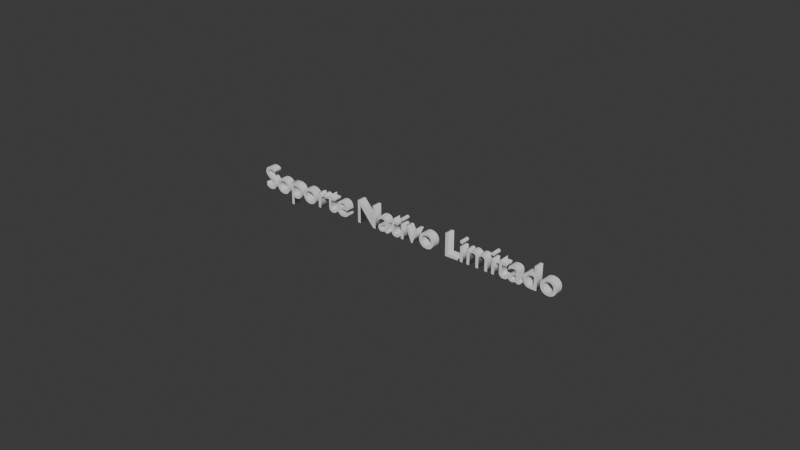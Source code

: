 # Source: textitos.blend  (saved by Blender 4.5.91; exported with 4.5.12 LTS)
import bpy
from mathutils import Matrix  # noqa: F401  (used for matrix-valued properties, if any)

bpy.ops.wm.read_factory_settings(use_empty=True)
scene = bpy.context.scene
scene.name = 'Scene'

# ---- collections
col_collection = bpy.data.collections.new('Collection'); scene.collection.children.link(col_collection)

# ---- world
world_world = bpy.data.worlds.new('World'); scene.world = world_world
world_world.use_nodes = True; world_world.node_tree.nodes.clear()
_N = world_world.node_tree.nodes; _L = world_world.node_tree.links
n0 = _N.new('ShaderNodeOutputWorld'); n0.name = 'World Output'; n0.location = (200, 100)
n1 = _N.new('ShaderNodeBackground'); n1.name = 'Background'; n1.location = (-200, 100)
n1.inputs[0].default_value = (0.05088, 0.05088, 0.05088, 1.0)
_L.new(n1.outputs[0], n0.inputs[0])
n0.is_active_output = True
world_world.color = (0.05088, 0.05088, 0.05088)
world_world.sun_shadow_jitter_overblur = 0.0

# ---- curves / text
txt_text = bpy.data.curves.new('Text', 'FONT')
txt_text.dimensions = '2D'
txt_text.body = 'Soporte Nativo Limitado'
txt_text.extrude = 0.12
txt_text.align_x = 'CENTER'
txt_text.align_y = 'CENTER'

# ---- objects
ob_text = bpy.data.objects.new('Text', txt_text)

# ---- transforms, parenting, visibility, modifiers, constraints
ob_text.location = (0.0, 0.0, 0.0)
ob_text.rotation_euler = (1.571, -0.0, 0.0)

# ---- collection membership
col_collection.objects.link(ob_text)

# ---- scene / render settings (as saved in the file)
scene.frame_start = 1; scene.frame_end = 250; scene.frame_set(1)
scene.render.engine = 'BLENDER_EEVEE_NEXT'
bpy.context.view_layer.update()

# ---- added for rendering (the .blend has no active camera and no usable light): camera, sun
cam_auto = bpy.data.cameras.new('AutoCamera')
cam_auto.lens = 50.0
cam_auto.sensor_width = 36.0
cam_auto.clip_end = 1000.0
ob_auto_camera = bpy.data.objects.new('AutoCamera', cam_auto)
scene.collection.objects.link(ob_auto_camera)
ob_auto_camera.location = (16.9632, -20.3858, 13.6106)
ob_auto_camera.rotation_euler = (1.09748, -7.21219e-08, 0.694738)
scene.camera = ob_auto_camera
light_auto_sun = bpy.data.lights.new('AutoSun', 'SUN')
light_auto_sun.energy = 3.0
light_auto_sun.angle = 0.0523599
ob_auto_sun = bpy.data.objects.new('AutoSun', light_auto_sun)
scene.collection.objects.link(ob_auto_sun)
ob_auto_sun.rotation_euler = (0.872665, 0.174533, 0.523599)
bpy.context.view_layer.update()
